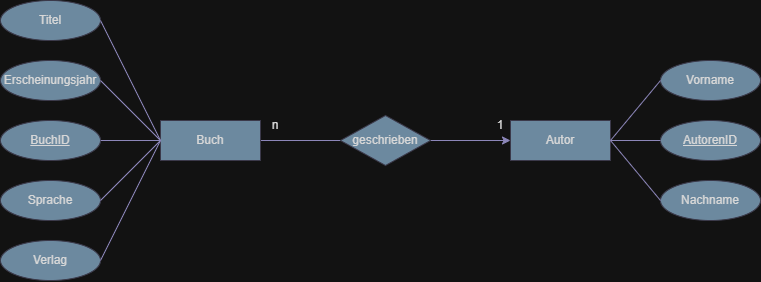

The diagram above was exported from draw.io. Its source (the exported page's mxGraphModel, read from the mxfile embedded in the PNG):
<mxGraphModel dx="1419" dy="793" grid="1" gridSize="10" guides="1" tooltips="1" connect="1" arrows="1" fold="1" page="1" pageScale="1" pageWidth="827" pageHeight="1169" math="0" shadow="0">
  <root>
    <mxCell id="0" />
    <mxCell id="1" parent="0" />
    <mxCell id="qoL4Y8YJvHZuoeytuWQ3-1" parent="1" style="whiteSpace=wrap;html=1;align=center;labelBackgroundColor=none;fillColor=#5D7F99;strokeColor=#D0CEE2;fontColor=#1A1A1A;" value="Autor" vertex="1">
      <mxGeometry height="40" width="100" x="550" y="390" as="geometry" />
    </mxCell>
    <mxCell id="qoL4Y8YJvHZuoeytuWQ3-14" edge="1" parent="1" source="qoL4Y8YJvHZuoeytuWQ3-2" style="edgeStyle=orthogonalEdgeStyle;rounded=0;orthogonalLoop=1;jettySize=auto;html=1;endArrow=none;endFill=0;labelBackgroundColor=none;strokeColor=#736CA8;fontColor=default;" target="qoL4Y8YJvHZuoeytuWQ3-13" value="">
      <mxGeometry relative="1" as="geometry" />
    </mxCell>
    <mxCell id="qoL4Y8YJvHZuoeytuWQ3-2" parent="1" style="whiteSpace=wrap;html=1;align=center;labelBackgroundColor=none;fillColor=#5D7F99;strokeColor=#D0CEE2;fontColor=#1A1A1A;" value="Buch" vertex="1">
      <mxGeometry height="40" width="100" x="200" y="390" as="geometry" />
    </mxCell>
    <mxCell id="qoL4Y8YJvHZuoeytuWQ3-3" parent="1" style="ellipse;whiteSpace=wrap;html=1;align=center;labelBackgroundColor=none;fillColor=#5D7F99;strokeColor=#D0CEE2;fontColor=#1A1A1A;" value="Titel" vertex="1">
      <mxGeometry height="40" width="100" x="40" y="270" as="geometry" />
    </mxCell>
    <mxCell id="qoL4Y8YJvHZuoeytuWQ3-4" parent="1" style="ellipse;whiteSpace=wrap;html=1;align=center;labelBackgroundColor=none;fillColor=#5D7F99;strokeColor=#D0CEE2;fontColor=#1A1A1A;" value="Erscheinungsjahr" vertex="1">
      <mxGeometry height="40" width="100" x="40" y="330" as="geometry" />
    </mxCell>
    <mxCell id="qoL4Y8YJvHZuoeytuWQ3-8" edge="1" parent="1" source="qoL4Y8YJvHZuoeytuWQ3-5" style="edgeStyle=orthogonalEdgeStyle;rounded=0;orthogonalLoop=1;jettySize=auto;html=1;endArrow=none;endFill=0;labelBackgroundColor=none;strokeColor=#736CA8;fontColor=default;" target="qoL4Y8YJvHZuoeytuWQ3-2" value="">
      <mxGeometry relative="1" as="geometry" />
    </mxCell>
    <mxCell id="qoL4Y8YJvHZuoeytuWQ3-5" parent="1" style="ellipse;whiteSpace=wrap;html=1;align=center;fontStyle=4;labelBackgroundColor=none;fillColor=#5D7F99;strokeColor=#D0CEE2;fontColor=#1A1A1A;" value="BuchID" vertex="1">
      <mxGeometry height="40" width="100" x="40" y="390" as="geometry" />
    </mxCell>
    <mxCell id="qoL4Y8YJvHZuoeytuWQ3-6" parent="1" style="ellipse;whiteSpace=wrap;html=1;align=center;labelBackgroundColor=none;fillColor=#5D7F99;strokeColor=#D0CEE2;fontColor=#1A1A1A;" value="Verlag" vertex="1">
      <mxGeometry height="40" width="100" x="40" y="510" as="geometry" />
    </mxCell>
    <mxCell id="qoL4Y8YJvHZuoeytuWQ3-7" parent="1" style="ellipse;whiteSpace=wrap;html=1;align=center;labelBackgroundColor=none;fillColor=#5D7F99;strokeColor=#D0CEE2;fontColor=#1A1A1A;" value="Sprache" vertex="1">
      <mxGeometry height="40" width="100" x="40" y="450" as="geometry" />
    </mxCell>
    <mxCell id="qoL4Y8YJvHZuoeytuWQ3-9" edge="1" parent="1" source="qoL4Y8YJvHZuoeytuWQ3-6" style="rounded=0;orthogonalLoop=1;jettySize=auto;html=1;endArrow=none;endFill=0;exitX=1;exitY=0.5;exitDx=0;exitDy=0;entryX=0;entryY=0.5;entryDx=0;entryDy=0;labelBackgroundColor=none;strokeColor=#736CA8;fontColor=default;" target="qoL4Y8YJvHZuoeytuWQ3-2" value="">
      <mxGeometry relative="1" as="geometry">
        <mxPoint x="150" y="420" as="sourcePoint" />
        <mxPoint x="200" y="410" as="targetPoint" />
      </mxGeometry>
    </mxCell>
    <mxCell id="qoL4Y8YJvHZuoeytuWQ3-10" edge="1" parent="1" source="qoL4Y8YJvHZuoeytuWQ3-4" style="rounded=0;orthogonalLoop=1;jettySize=auto;html=1;endArrow=none;endFill=0;exitX=1;exitY=0.5;exitDx=0;exitDy=0;entryX=0;entryY=0.5;entryDx=0;entryDy=0;labelBackgroundColor=none;strokeColor=#736CA8;fontColor=default;" target="qoL4Y8YJvHZuoeytuWQ3-2" value="">
      <mxGeometry relative="1" as="geometry">
        <mxPoint x="160" y="430" as="sourcePoint" />
        <mxPoint x="200" y="410" as="targetPoint" />
      </mxGeometry>
    </mxCell>
    <mxCell id="qoL4Y8YJvHZuoeytuWQ3-11" edge="1" parent="1" source="qoL4Y8YJvHZuoeytuWQ3-7" style="rounded=0;orthogonalLoop=1;jettySize=auto;html=1;endArrow=none;endFill=0;exitX=1;exitY=0.5;exitDx=0;exitDy=0;entryX=0;entryY=0.5;entryDx=0;entryDy=0;labelBackgroundColor=none;strokeColor=#736CA8;fontColor=default;" target="qoL4Y8YJvHZuoeytuWQ3-2" value="">
      <mxGeometry relative="1" as="geometry">
        <mxPoint x="170" y="440" as="sourcePoint" />
        <mxPoint x="200" y="410" as="targetPoint" />
      </mxGeometry>
    </mxCell>
    <mxCell id="qoL4Y8YJvHZuoeytuWQ3-12" edge="1" parent="1" source="qoL4Y8YJvHZuoeytuWQ3-3" style="rounded=0;orthogonalLoop=1;jettySize=auto;html=1;endArrow=none;endFill=0;exitX=1;exitY=0.5;exitDx=0;exitDy=0;entryX=0;entryY=0.5;entryDx=0;entryDy=0;labelBackgroundColor=none;strokeColor=#736CA8;fontColor=default;" target="qoL4Y8YJvHZuoeytuWQ3-2" value="">
      <mxGeometry relative="1" as="geometry">
        <mxPoint x="150" y="360" as="sourcePoint" />
        <mxPoint x="210" y="420" as="targetPoint" />
      </mxGeometry>
    </mxCell>
    <mxCell id="qoL4Y8YJvHZuoeytuWQ3-15" edge="1" parent="1" source="qoL4Y8YJvHZuoeytuWQ3-13" style="edgeStyle=orthogonalEdgeStyle;rounded=0;orthogonalLoop=1;jettySize=auto;html=1;labelBackgroundColor=none;strokeColor=#736CA8;fontColor=default;" target="qoL4Y8YJvHZuoeytuWQ3-1" value="">
      <mxGeometry relative="1" as="geometry" />
    </mxCell>
    <mxCell id="qoL4Y8YJvHZuoeytuWQ3-13" parent="1" style="shape=rhombus;perimeter=rhombusPerimeter;whiteSpace=wrap;html=1;align=center;labelBackgroundColor=none;fillColor=#5D7F99;strokeColor=#D0CEE2;fontColor=#1A1A1A;" value="geschrieben" vertex="1">
      <mxGeometry height="50" width="90" x="380" y="385" as="geometry" />
    </mxCell>
    <mxCell id="qoL4Y8YJvHZuoeytuWQ3-16" parent="1" style="ellipse;whiteSpace=wrap;html=1;align=center;labelBackgroundColor=none;fillColor=#5D7F99;strokeColor=#D0CEE2;fontColor=#1A1A1A;" value="Nachname" vertex="1">
      <mxGeometry height="40" width="100" x="700" y="450" as="geometry" />
    </mxCell>
    <mxCell id="qoL4Y8YJvHZuoeytuWQ3-17" parent="1" style="ellipse;whiteSpace=wrap;html=1;align=center;fontStyle=4;labelBackgroundColor=none;fillColor=#5D7F99;strokeColor=#D0CEE2;fontColor=#1A1A1A;" value="AutorenID" vertex="1">
      <mxGeometry height="40" width="100" x="700" y="390" as="geometry" />
    </mxCell>
    <mxCell id="qoL4Y8YJvHZuoeytuWQ3-18" parent="1" style="ellipse;whiteSpace=wrap;html=1;align=center;labelBackgroundColor=none;fillColor=#5D7F99;strokeColor=#D0CEE2;fontColor=#1A1A1A;" value="Vorname" vertex="1">
      <mxGeometry height="40" width="100" x="700" y="330" as="geometry" />
    </mxCell>
    <mxCell id="qoL4Y8YJvHZuoeytuWQ3-19" edge="1" parent="1" source="qoL4Y8YJvHZuoeytuWQ3-1" style="edgeStyle=orthogonalEdgeStyle;rounded=0;orthogonalLoop=1;jettySize=auto;html=1;endArrow=none;endFill=0;exitX=1;exitY=0.5;exitDx=0;exitDy=0;entryX=0;entryY=0.5;entryDx=0;entryDy=0;labelBackgroundColor=none;strokeColor=#736CA8;fontColor=default;" target="qoL4Y8YJvHZuoeytuWQ3-17" value="">
      <mxGeometry relative="1" as="geometry">
        <mxPoint x="650" y="409.66" as="sourcePoint" />
        <mxPoint x="700" y="410" as="targetPoint" />
      </mxGeometry>
    </mxCell>
    <mxCell id="qoL4Y8YJvHZuoeytuWQ3-20" edge="1" parent="1" source="qoL4Y8YJvHZuoeytuWQ3-1" style="rounded=0;orthogonalLoop=1;jettySize=auto;html=1;endArrow=none;endFill=0;exitX=1;exitY=0.5;exitDx=0;exitDy=0;entryX=0;entryY=0.5;entryDx=0;entryDy=0;labelBackgroundColor=none;strokeColor=#736CA8;fontColor=default;" target="qoL4Y8YJvHZuoeytuWQ3-16" value="">
      <mxGeometry relative="1" as="geometry">
        <mxPoint x="610" y="450" as="sourcePoint" />
        <mxPoint x="670" y="570" as="targetPoint" />
      </mxGeometry>
    </mxCell>
    <mxCell id="qoL4Y8YJvHZuoeytuWQ3-21" edge="1" parent="1" source="qoL4Y8YJvHZuoeytuWQ3-18" style="rounded=0;orthogonalLoop=1;jettySize=auto;html=1;endArrow=none;endFill=0;exitX=0;exitY=0.5;exitDx=0;exitDy=0;entryX=1;entryY=0.5;entryDx=0;entryDy=0;labelBackgroundColor=none;strokeColor=#736CA8;fontColor=default;" target="qoL4Y8YJvHZuoeytuWQ3-1" value="">
      <mxGeometry relative="1" as="geometry">
        <mxPoint x="160" y="310" as="sourcePoint" />
        <mxPoint x="220" y="430" as="targetPoint" />
      </mxGeometry>
    </mxCell>
    <mxCell id="qoL4Y8YJvHZuoeytuWQ3-22" parent="1" style="text;html=1;whiteSpace=wrap;strokeColor=none;fillColor=none;align=center;verticalAlign=middle;rounded=0;labelBackgroundColor=none;fontColor=#1A1A1A;" value="1" vertex="1">
      <mxGeometry height="30" width="40" x="520" y="380" as="geometry" />
    </mxCell>
    <mxCell id="qoL4Y8YJvHZuoeytuWQ3-24" parent="1" style="text;html=1;whiteSpace=wrap;strokeColor=none;fillColor=none;align=center;verticalAlign=middle;rounded=0;labelBackgroundColor=none;fontColor=#1A1A1A;" value="n" vertex="1">
      <mxGeometry height="30" width="30" x="300" y="380" as="geometry" />
    </mxCell>
  </root>
</mxGraphModel>